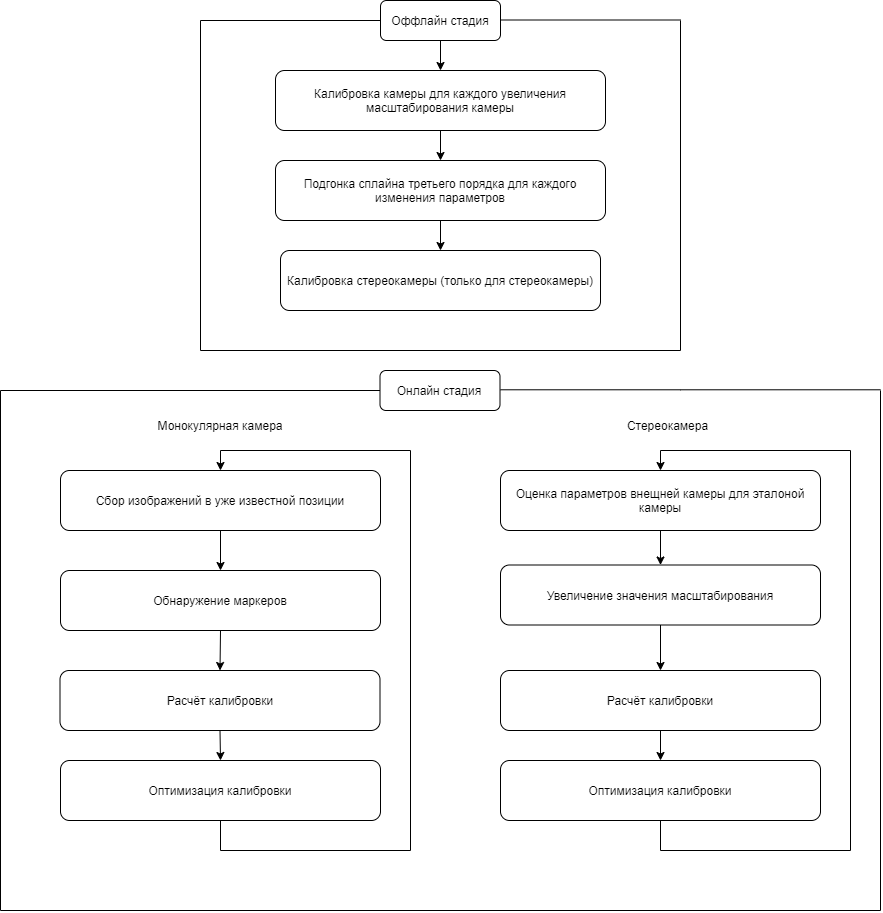

The diagram above was exported from draw.io. Its source (the exported page's mxGraphModel, read from the mxfile embedded in the PNG):
<mxGraphModel dx="2331" dy="764" grid="1" gridSize="10" guides="1" tooltips="1" connect="1" arrows="1" fold="1" page="1" pageScale="1" pageWidth="827" pageHeight="1169" math="0" shadow="0">
  <root>
    <mxCell id="0" />
    <mxCell id="1" parent="0" />
    <mxCell id="X_8VzjYymk3M0qDkR9ri-1" value="Оффлайн стадия" style="rounded=1;whiteSpace=wrap;html=1;" vertex="1" parent="1">
      <mxGeometry x="300" y="10" width="120" height="40" as="geometry" />
    </mxCell>
    <mxCell id="X_8VzjYymk3M0qDkR9ri-2" value="Калибровка камеры для каждого увеличения масштабирования камеры" style="rounded=1;whiteSpace=wrap;html=1;" vertex="1" parent="1">
      <mxGeometry x="195" y="80" width="330" height="60" as="geometry" />
    </mxCell>
    <mxCell id="X_8VzjYymk3M0qDkR9ri-3" value="Подгонка сплайна третьего порядка для каждого изменения параметров" style="rounded=1;whiteSpace=wrap;html=1;" vertex="1" parent="1">
      <mxGeometry x="195" y="170" width="330" height="60" as="geometry" />
    </mxCell>
    <mxCell id="X_8VzjYymk3M0qDkR9ri-4" value="Калибровка стереокамеры (только для стереокамеры)" style="rounded=1;whiteSpace=wrap;html=1;" vertex="1" parent="1">
      <mxGeometry x="200" y="260" width="320" height="60" as="geometry" />
    </mxCell>
    <mxCell id="X_8VzjYymk3M0qDkR9ri-5" value="" style="endArrow=classic;html=1;rounded=0;exitX=0.5;exitY=1;exitDx=0;exitDy=0;entryX=0.5;entryY=0;entryDx=0;entryDy=0;" edge="1" parent="1" source="X_8VzjYymk3M0qDkR9ri-1" target="X_8VzjYymk3M0qDkR9ri-2">
      <mxGeometry width="50" height="50" relative="1" as="geometry">
        <mxPoint x="630" y="140" as="sourcePoint" />
        <mxPoint x="680" y="90" as="targetPoint" />
      </mxGeometry>
    </mxCell>
    <mxCell id="X_8VzjYymk3M0qDkR9ri-6" value="" style="endArrow=classic;html=1;rounded=0;exitX=0.5;exitY=1;exitDx=0;exitDy=0;entryX=0.5;entryY=0;entryDx=0;entryDy=0;" edge="1" parent="1" source="X_8VzjYymk3M0qDkR9ri-2" target="X_8VzjYymk3M0qDkR9ri-3">
      <mxGeometry width="50" height="50" relative="1" as="geometry">
        <mxPoint x="680" y="220" as="sourcePoint" />
        <mxPoint x="730" y="170" as="targetPoint" />
      </mxGeometry>
    </mxCell>
    <mxCell id="X_8VzjYymk3M0qDkR9ri-7" value="" style="endArrow=classic;html=1;rounded=0;exitX=0.5;exitY=1;exitDx=0;exitDy=0;entryX=0.5;entryY=0;entryDx=0;entryDy=0;" edge="1" parent="1" source="X_8VzjYymk3M0qDkR9ri-3" target="X_8VzjYymk3M0qDkR9ri-4">
      <mxGeometry width="50" height="50" relative="1" as="geometry">
        <mxPoint x="640" y="290" as="sourcePoint" />
        <mxPoint x="690" y="240" as="targetPoint" />
      </mxGeometry>
    </mxCell>
    <mxCell id="X_8VzjYymk3M0qDkR9ri-8" value="" style="endArrow=none;html=1;rounded=0;entryX=0;entryY=0.5;entryDx=0;entryDy=0;" edge="1" parent="1" target="X_8VzjYymk3M0qDkR9ri-1">
      <mxGeometry width="50" height="50" relative="1" as="geometry">
        <mxPoint x="120" y="30" as="sourcePoint" />
        <mxPoint x="100" y="40" as="targetPoint" />
      </mxGeometry>
    </mxCell>
    <mxCell id="X_8VzjYymk3M0qDkR9ri-9" value="" style="endArrow=none;html=1;rounded=0;" edge="1" parent="1">
      <mxGeometry width="50" height="50" relative="1" as="geometry">
        <mxPoint x="120" y="360" as="sourcePoint" />
        <mxPoint x="120" y="30" as="targetPoint" />
      </mxGeometry>
    </mxCell>
    <mxCell id="X_8VzjYymk3M0qDkR9ri-11" value="" style="endArrow=none;html=1;rounded=0;entryX=0;entryY=0.5;entryDx=0;entryDy=0;" edge="1" parent="1">
      <mxGeometry width="50" height="50" relative="1" as="geometry">
        <mxPoint x="420" y="29.5" as="sourcePoint" />
        <mxPoint x="600" y="29.5" as="targetPoint" />
      </mxGeometry>
    </mxCell>
    <mxCell id="X_8VzjYymk3M0qDkR9ri-13" value="" style="endArrow=none;html=1;rounded=0;" edge="1" parent="1">
      <mxGeometry width="50" height="50" relative="1" as="geometry">
        <mxPoint x="600" y="360" as="sourcePoint" />
        <mxPoint x="600" y="30" as="targetPoint" />
      </mxGeometry>
    </mxCell>
    <mxCell id="X_8VzjYymk3M0qDkR9ri-14" value="" style="endArrow=none;html=1;rounded=0;" edge="1" parent="1">
      <mxGeometry width="50" height="50" relative="1" as="geometry">
        <mxPoint x="120" y="360" as="sourcePoint" />
        <mxPoint x="600" y="360" as="targetPoint" />
      </mxGeometry>
    </mxCell>
    <mxCell id="X_8VzjYymk3M0qDkR9ri-15" value="Онлайн стадия" style="rounded=1;whiteSpace=wrap;html=1;" vertex="1" parent="1">
      <mxGeometry x="299.5" y="380" width="120" height="40" as="geometry" />
    </mxCell>
    <mxCell id="X_8VzjYymk3M0qDkR9ri-22" value="" style="endArrow=none;html=1;rounded=0;entryX=0;entryY=0.5;entryDx=0;entryDy=0;" edge="1" parent="1" target="X_8VzjYymk3M0qDkR9ri-15">
      <mxGeometry width="50" height="50" relative="1" as="geometry">
        <mxPoint x="119.5" y="400" as="sourcePoint" />
        <mxPoint x="99.5" y="410" as="targetPoint" />
      </mxGeometry>
    </mxCell>
    <mxCell id="X_8VzjYymk3M0qDkR9ri-27" value="Сбор изображений в уже известной позиции" style="rounded=1;whiteSpace=wrap;html=1;" vertex="1" parent="1">
      <mxGeometry x="-20" y="480" width="320" height="60" as="geometry" />
    </mxCell>
    <mxCell id="X_8VzjYymk3M0qDkR9ri-28" value="Обнаружение маркеров" style="rounded=1;whiteSpace=wrap;html=1;" vertex="1" parent="1">
      <mxGeometry x="-20" y="580" width="320" height="60" as="geometry" />
    </mxCell>
    <mxCell id="X_8VzjYymk3M0qDkR9ri-29" value="Расчёт калибровки" style="rounded=1;whiteSpace=wrap;html=1;" vertex="1" parent="1">
      <mxGeometry x="-20.5" y="680" width="320" height="60" as="geometry" />
    </mxCell>
    <mxCell id="X_8VzjYymk3M0qDkR9ri-30" value="Оптимизация калибровки" style="rounded=1;whiteSpace=wrap;html=1;" vertex="1" parent="1">
      <mxGeometry x="-20" y="770" width="320" height="60" as="geometry" />
    </mxCell>
    <mxCell id="X_8VzjYymk3M0qDkR9ri-31" value="Оценка параметров внещней камеры для эталоной камеры" style="rounded=1;whiteSpace=wrap;html=1;" vertex="1" parent="1">
      <mxGeometry x="420" y="480" width="320" height="60" as="geometry" />
    </mxCell>
    <mxCell id="X_8VzjYymk3M0qDkR9ri-32" value="Увеличение значения масштабирования" style="rounded=1;whiteSpace=wrap;html=1;" vertex="1" parent="1">
      <mxGeometry x="420" y="574.5" width="320" height="60" as="geometry" />
    </mxCell>
    <mxCell id="X_8VzjYymk3M0qDkR9ri-33" value="Расчёт калибровки" style="rounded=1;whiteSpace=wrap;html=1;" vertex="1" parent="1">
      <mxGeometry x="420" y="680" width="320" height="60" as="geometry" />
    </mxCell>
    <mxCell id="X_8VzjYymk3M0qDkR9ri-34" value="Оптимизация калибровки" style="rounded=1;whiteSpace=wrap;html=1;" vertex="1" parent="1">
      <mxGeometry x="420" y="770" width="320" height="60" as="geometry" />
    </mxCell>
    <mxCell id="X_8VzjYymk3M0qDkR9ri-35" value="Монокулярная камера" style="text;html=1;strokeColor=none;fillColor=none;align=center;verticalAlign=middle;whiteSpace=wrap;rounded=0;" vertex="1" parent="1">
      <mxGeometry x="50" y="420" width="180" height="30" as="geometry" />
    </mxCell>
    <mxCell id="X_8VzjYymk3M0qDkR9ri-36" value="Стереокамера" style="text;html=1;strokeColor=none;fillColor=none;align=center;verticalAlign=middle;whiteSpace=wrap;rounded=0;" vertex="1" parent="1">
      <mxGeometry x="520" y="420" width="135" height="30" as="geometry" />
    </mxCell>
    <mxCell id="X_8VzjYymk3M0qDkR9ri-38" value="" style="endArrow=classic;html=1;rounded=0;exitX=0.5;exitY=1;exitDx=0;exitDy=0;entryX=0.5;entryY=0;entryDx=0;entryDy=0;" edge="1" parent="1" source="X_8VzjYymk3M0qDkR9ri-27" target="X_8VzjYymk3M0qDkR9ri-28">
      <mxGeometry width="50" height="50" relative="1" as="geometry">
        <mxPoint x="-90" y="640" as="sourcePoint" />
        <mxPoint x="-40" y="590" as="targetPoint" />
      </mxGeometry>
    </mxCell>
    <mxCell id="X_8VzjYymk3M0qDkR9ri-39" value="" style="endArrow=classic;html=1;rounded=0;exitX=0.5;exitY=1;exitDx=0;exitDy=0;entryX=0.5;entryY=0;entryDx=0;entryDy=0;" edge="1" parent="1" source="X_8VzjYymk3M0qDkR9ri-28" target="X_8VzjYymk3M0qDkR9ri-29">
      <mxGeometry width="50" height="50" relative="1" as="geometry">
        <mxPoint x="-160" y="720" as="sourcePoint" />
        <mxPoint x="-110" y="670" as="targetPoint" />
      </mxGeometry>
    </mxCell>
    <mxCell id="X_8VzjYymk3M0qDkR9ri-40" value="" style="endArrow=classic;html=1;rounded=0;exitX=0.5;exitY=1;exitDx=0;exitDy=0;entryX=0.5;entryY=0;entryDx=0;entryDy=0;" edge="1" parent="1" source="X_8VzjYymk3M0qDkR9ri-29" target="X_8VzjYymk3M0qDkR9ri-30">
      <mxGeometry width="50" height="50" relative="1" as="geometry">
        <mxPoint x="-100" y="750" as="sourcePoint" />
        <mxPoint x="-50" y="700" as="targetPoint" />
      </mxGeometry>
    </mxCell>
    <mxCell id="X_8VzjYymk3M0qDkR9ri-41" value="" style="endArrow=classic;html=1;rounded=0;exitX=0.5;exitY=1;exitDx=0;exitDy=0;entryX=0.5;entryY=0;entryDx=0;entryDy=0;" edge="1" parent="1" source="X_8VzjYymk3M0qDkR9ri-31" target="X_8VzjYymk3M0qDkR9ri-32">
      <mxGeometry width="50" height="50" relative="1" as="geometry">
        <mxPoint x="-150" y="700" as="sourcePoint" />
        <mxPoint x="-100" y="650" as="targetPoint" />
      </mxGeometry>
    </mxCell>
    <mxCell id="X_8VzjYymk3M0qDkR9ri-42" value="" style="endArrow=classic;html=1;rounded=0;exitX=0.5;exitY=1;exitDx=0;exitDy=0;entryX=0.5;entryY=0;entryDx=0;entryDy=0;" edge="1" parent="1" source="X_8VzjYymk3M0qDkR9ri-32" target="X_8VzjYymk3M0qDkR9ri-33">
      <mxGeometry width="50" height="50" relative="1" as="geometry">
        <mxPoint x="850" y="620" as="sourcePoint" />
        <mxPoint x="900" y="570" as="targetPoint" />
      </mxGeometry>
    </mxCell>
    <mxCell id="X_8VzjYymk3M0qDkR9ri-43" value="" style="endArrow=classic;html=1;rounded=0;exitX=0.5;exitY=1;exitDx=0;exitDy=0;" edge="1" parent="1" source="X_8VzjYymk3M0qDkR9ri-33">
      <mxGeometry width="50" height="50" relative="1" as="geometry">
        <mxPoint x="540" y="910" as="sourcePoint" />
        <mxPoint x="580" y="770" as="targetPoint" />
      </mxGeometry>
    </mxCell>
    <mxCell id="X_8VzjYymk3M0qDkR9ri-44" value="" style="endArrow=none;html=1;rounded=0;exitX=0.5;exitY=1;exitDx=0;exitDy=0;" edge="1" parent="1" source="X_8VzjYymk3M0qDkR9ri-30">
      <mxGeometry width="50" height="50" relative="1" as="geometry">
        <mxPoint x="200" y="910" as="sourcePoint" />
        <mxPoint x="140" y="860" as="targetPoint" />
      </mxGeometry>
    </mxCell>
    <mxCell id="X_8VzjYymk3M0qDkR9ri-45" value="" style="endArrow=none;html=1;rounded=0;" edge="1" parent="1">
      <mxGeometry width="50" height="50" relative="1" as="geometry">
        <mxPoint x="140" y="860" as="sourcePoint" />
        <mxPoint x="330" y="860" as="targetPoint" />
      </mxGeometry>
    </mxCell>
    <mxCell id="X_8VzjYymk3M0qDkR9ri-46" value="" style="endArrow=none;html=1;rounded=0;" edge="1" parent="1">
      <mxGeometry width="50" height="50" relative="1" as="geometry">
        <mxPoint x="330" y="860" as="sourcePoint" />
        <mxPoint x="330" y="460" as="targetPoint" />
      </mxGeometry>
    </mxCell>
    <mxCell id="X_8VzjYymk3M0qDkR9ri-48" value="" style="endArrow=none;html=1;rounded=0;" edge="1" parent="1">
      <mxGeometry width="50" height="50" relative="1" as="geometry">
        <mxPoint x="330" y="460" as="sourcePoint" />
        <mxPoint x="140" y="460" as="targetPoint" />
      </mxGeometry>
    </mxCell>
    <mxCell id="X_8VzjYymk3M0qDkR9ri-49" value="" style="endArrow=classic;html=1;rounded=0;entryX=0.5;entryY=0;entryDx=0;entryDy=0;" edge="1" parent="1" target="X_8VzjYymk3M0qDkR9ri-27">
      <mxGeometry width="50" height="50" relative="1" as="geometry">
        <mxPoint x="140" y="460" as="sourcePoint" />
        <mxPoint x="-70" y="610" as="targetPoint" />
      </mxGeometry>
    </mxCell>
    <mxCell id="X_8VzjYymk3M0qDkR9ri-53" value="" style="endArrow=none;html=1;rounded=0;exitX=0.5;exitY=1;exitDx=0;exitDy=0;" edge="1" parent="1" source="X_8VzjYymk3M0qDkR9ri-34">
      <mxGeometry width="50" height="50" relative="1" as="geometry">
        <mxPoint x="150" y="840" as="sourcePoint" />
        <mxPoint x="580" y="860" as="targetPoint" />
      </mxGeometry>
    </mxCell>
    <mxCell id="X_8VzjYymk3M0qDkR9ri-54" value="" style="endArrow=none;html=1;rounded=0;" edge="1" parent="1">
      <mxGeometry width="50" height="50" relative="1" as="geometry">
        <mxPoint x="580" y="860" as="sourcePoint" />
        <mxPoint x="770" y="860" as="targetPoint" />
      </mxGeometry>
    </mxCell>
    <mxCell id="X_8VzjYymk3M0qDkR9ri-55" value="" style="endArrow=none;html=1;rounded=0;" edge="1" parent="1">
      <mxGeometry width="50" height="50" relative="1" as="geometry">
        <mxPoint x="770" y="860" as="sourcePoint" />
        <mxPoint x="770" y="460" as="targetPoint" />
      </mxGeometry>
    </mxCell>
    <mxCell id="X_8VzjYymk3M0qDkR9ri-58" value="" style="endArrow=classic;html=1;rounded=0;entryX=0.5;entryY=0;entryDx=0;entryDy=0;" edge="1" parent="1" target="X_8VzjYymk3M0qDkR9ri-31">
      <mxGeometry width="50" height="50" relative="1" as="geometry">
        <mxPoint x="580" y="460" as="sourcePoint" />
        <mxPoint x="690" y="440" as="targetPoint" />
      </mxGeometry>
    </mxCell>
    <mxCell id="X_8VzjYymk3M0qDkR9ri-59" value="" style="endArrow=none;html=1;rounded=0;" edge="1" parent="1">
      <mxGeometry width="50" height="50" relative="1" as="geometry">
        <mxPoint x="580" y="460" as="sourcePoint" />
        <mxPoint x="770" y="460" as="targetPoint" />
      </mxGeometry>
    </mxCell>
    <mxCell id="X_8VzjYymk3M0qDkR9ri-60" value="" style="endArrow=none;html=1;rounded=0;" edge="1" parent="1">
      <mxGeometry width="50" height="50" relative="1" as="geometry">
        <mxPoint x="-80" y="400" as="sourcePoint" />
        <mxPoint x="120" y="400" as="targetPoint" />
      </mxGeometry>
    </mxCell>
    <mxCell id="X_8VzjYymk3M0qDkR9ri-61" value="" style="endArrow=none;html=1;rounded=0;" edge="1" parent="1">
      <mxGeometry width="50" height="50" relative="1" as="geometry">
        <mxPoint x="-80" y="920" as="sourcePoint" />
        <mxPoint x="-80" y="400" as="targetPoint" />
      </mxGeometry>
    </mxCell>
    <mxCell id="X_8VzjYymk3M0qDkR9ri-62" value="" style="endArrow=none;html=1;rounded=0;" edge="1" parent="1">
      <mxGeometry width="50" height="50" relative="1" as="geometry">
        <mxPoint x="-80" y="920" as="sourcePoint" />
        <mxPoint x="800" y="920" as="targetPoint" />
      </mxGeometry>
    </mxCell>
    <mxCell id="X_8VzjYymk3M0qDkR9ri-65" value="" style="endArrow=none;html=1;rounded=0;entryX=0;entryY=0.5;entryDx=0;entryDy=0;" edge="1" parent="1">
      <mxGeometry width="50" height="50" relative="1" as="geometry">
        <mxPoint x="420" y="399.29" as="sourcePoint" />
        <mxPoint x="600" y="399.29" as="targetPoint" />
      </mxGeometry>
    </mxCell>
    <mxCell id="X_8VzjYymk3M0qDkR9ri-66" value="" style="endArrow=none;html=1;rounded=0;" edge="1" parent="1">
      <mxGeometry width="50" height="50" relative="1" as="geometry">
        <mxPoint x="600" y="399.29" as="sourcePoint" />
        <mxPoint x="800" y="399.29" as="targetPoint" />
      </mxGeometry>
    </mxCell>
    <mxCell id="X_8VzjYymk3M0qDkR9ri-67" value="" style="endArrow=none;html=1;rounded=0;" edge="1" parent="1">
      <mxGeometry width="50" height="50" relative="1" as="geometry">
        <mxPoint x="800" y="920" as="sourcePoint" />
        <mxPoint x="800" y="400" as="targetPoint" />
      </mxGeometry>
    </mxCell>
  </root>
</mxGraphModel>